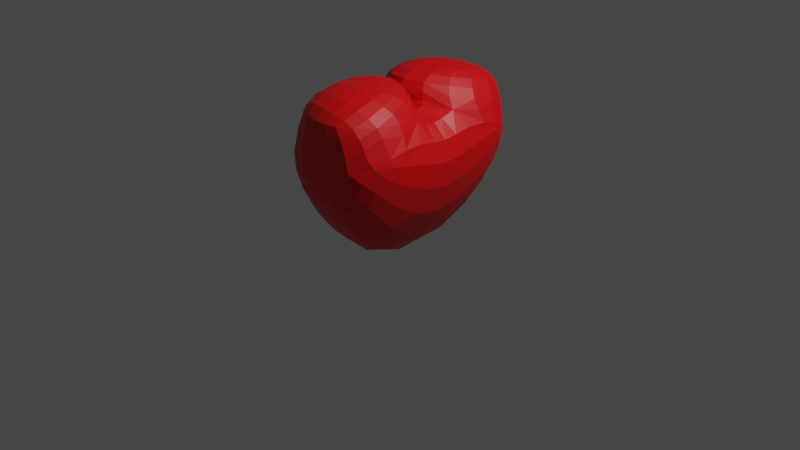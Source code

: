 # Source: Heart.blend  (saved by Blender 2.91.10; exported with 4.5.12 LTS)
import bpy
from mathutils import Matrix  # noqa: F401  (used for matrix-valued properties, if any)

bpy.ops.wm.read_factory_settings(use_empty=True)
scene = bpy.context.scene
scene.name = 'Scene'

# ---- collections
col_collection = bpy.data.collections.new('Collection'); scene.collection.children.link(col_collection)

# ---- materials (node trees are filled in below, after node groups)
mat_material_001 = bpy.data.materials.new('Material.001')
mat_material_001.use_transparent_shadow = False

# ---- material node trees
mat_material_001.use_nodes = True; mat_material_001.node_tree.nodes.clear()
_N = mat_material_001.node_tree.nodes; _L = mat_material_001.node_tree.links
n0 = _N.new('ShaderNodeBsdfPrincipled'); n0.name = 'Principled BSDF'; n0.location = (10, 300)
n0.distribution = 'GGX'
n0.subsurface_method = 'BURLEY'
n0.inputs[0].default_value = (0.8, 0.0, 0.003286, 1.0)
n0.inputs[3].default_value = 1.45
n0.inputs[27].default_value = (0.0, 0.0, 0.0, 1.0)
n0.inputs[28].default_value = 1.0
n1 = _N.new('ShaderNodeOutputMaterial'); n1.name = 'Material Output'; n1.location = (300, 300)
_L.new(n0.outputs[0], n1.inputs[0])
n1.is_active_output = True

# ---- world
world_world = bpy.data.worlds.new('World'); scene.world = world_world
world_world.use_nodes = True; world_world.node_tree.nodes.clear()
_N = world_world.node_tree.nodes; _L = world_world.node_tree.links
n0 = _N.new('ShaderNodeOutputWorld'); n0.name = 'World Output'; n0.location = (300, 300)
n1 = _N.new('ShaderNodeBackground'); n1.name = 'Background'; n1.location = (10, 300)
n1.inputs[0].default_value = (0.05088, 0.05088, 0.05088, 1.0)
_L.new(n1.outputs[0], n0.inputs[0])
n0.is_active_output = True
world_world.color = (0.05088, 0.05088, 0.05088)
world_world.use_sun_shadow = False
world_world.sun_shadow_jitter_overblur = 0.0

# ---- cameras
cam_camera = bpy.data.cameras.new('Camera')
cam_camera.clip_end = 100.0
cam_camera.ortho_scale = 7.314

# ---- lights
light_light = bpy.data.lights.new('Light', 'POINT')
light_light.transmission_factor = 0.0
light_light.energy = 1000.0
light_light.shadow_soft_size = 0.1
light_light.shadow_maximum_resolution = 0.006
light_light.use_absolute_resolution = True

# ---- meshes
me_cube = bpy.data.meshes.new('Cube')
me_cube.from_pydata([(0.708, 0.8469, 1.106), (0.6317, 1.185, 0.6274), (-0.7067, 0.8469, 1.106), (-0.6304, 1.185, 0.6274), (0.0, 0.0, -1.0), (1.067, 0.0, 1.0), (-1.066, 0.0, 1.0), (1.136e-16, 1.185, 0.6274), (0.01446, 1.1, 1.69), (0.0, 0.0, 1.234), (0.8673, 0.8811, 1.356), (-0.8772, 0.6375, 1.346), (0.01446, 1.237, 1.008), (0.01446, -0.6729, 1.64)], [], [(4, 6, 2, 3), (7, 12, 10, 0, 1), (1, 0, 5, 4), (7, 1, 4), (8, 11, 13), (0, 10, 13, 9, 5), (3, 7, 4), (3, 2, 11, 12, 7), (12, 11, 8), (13, 11, 2, 6, 9), (10, 12, 8), (13, 10, 8)])
_uv = me_cube.uv_layers.new(name='UVMap')
_uv.uv.foreach_set('vector', [0.375, 0.125, 0.625, 0.125, 0.625, 0.25, 0.375, 0.25, 0.375, 0.375, 0.5772, 0.375, 0.625, 0.4219, 0.625, 0.5, 0.375, 0.5, 0.375, 0.5, 0.625, 0.5, 0.625, 0.625, 0.375, 0.625, 0.25, 0.5, 0.375, 0.5, 0.25, 0.625, 0.75, 0.5, 0.811, 0.5, 0.75, 0.5467, 0.625, 0.5, 0.7031, 0.5, 0.75, 0.5467, 0.75, 0.625, 0.625, 0.625, 0.125, 0.5, 0.25, 0.5, 0.125, 0.625, 0.375, 0.25, 0.625, 0.25, 0.625, 0.314, 0.5772, 0.375, 0.375, 0.375, 0.5982, 0.3553, 0.625, 0.314, 0.625, 0.375, 0.75, 0.5467, 0.811, 0.5, 0.875, 0.5, 0.875, 0.625, 0.75, 0.625, 0.625, 0.4219, 0.5772, 0.375, 0.625, 0.375, 0.75, 0.5467, 0.7031, 0.5, 0.75, 0.5])
me_cube.materials.append(mat_material_001)
me_cube.use_remesh_preserve_volume = False
me_cube.use_remesh_preserve_attributes = False
me_cube.use_mirror_vertex_groups = False
me_cube.update()

# ---- objects
ob_cube = bpy.data.objects.new('Cube', me_cube)
ob_light = bpy.data.objects.new('Light', light_light)
ob_camera = bpy.data.objects.new('Camera', cam_camera)

# ---- transforms, parenting, visibility, modifiers, constraints
ob_cube.location = (0.0, 0.0, 0.0)
ob_cube.lock_rotations_4d = False
ob_cube.empty_display_type = 'ARROWS'
ob_cube.lineart.crease_threshold = 0.0
_m = ob_cube.modifiers.new('Mirror', 'MIRROR')
_m.use_axis = (False, True, False)
_m = ob_cube.modifiers.new('Subdivision', 'SUBSURF')
_m.uv_smooth = 'PRESERVE_CORNERS'
ob_light.location = (4.076, 1.005, 5.904)
ob_light.rotation_euler = (0.6503, 0.05522, 1.866)
ob_light.lock_rotations_4d = False
ob_light.empty_display_type = 'ARROWS'
ob_light.color = (0.0, 0.0, 0.0, 0.0)
ob_light.lineart.crease_threshold = 0.0
ob_camera.location = (7.359, -6.926, 4.958)
ob_camera.rotation_euler = (1.109, 0.0, 0.8149)
ob_camera.lock_rotations_4d = False
ob_camera.empty_display_type = 'ARROWS'
ob_camera.color = (0.0, 0.0, 0.0, 0.0)
ob_camera.display_type = 'WIRE'
ob_camera.lineart.crease_threshold = 0.0

# ---- collection membership
col_collection.objects.link(ob_cube)
col_collection.objects.link(ob_light)
col_collection.objects.link(ob_camera)

# ---- scene / render settings (as saved in the file)
scene.camera = ob_camera
scene.frame_start = 1; scene.frame_end = 250; scene.frame_set(1)
scene.render.engine = 'BLENDER_EEVEE_NEXT'
scene.cycles.use_denoising = False
scene.cycles.samples = 128
scene.cycles.sampling_pattern = 'TABULATED_SOBOL'
scene.cycles.use_adaptive_sampling = False
scene.cycles.use_light_tree = False
scene.view_settings.view_transform = 'Filmic'
bpy.context.view_layer.update()
